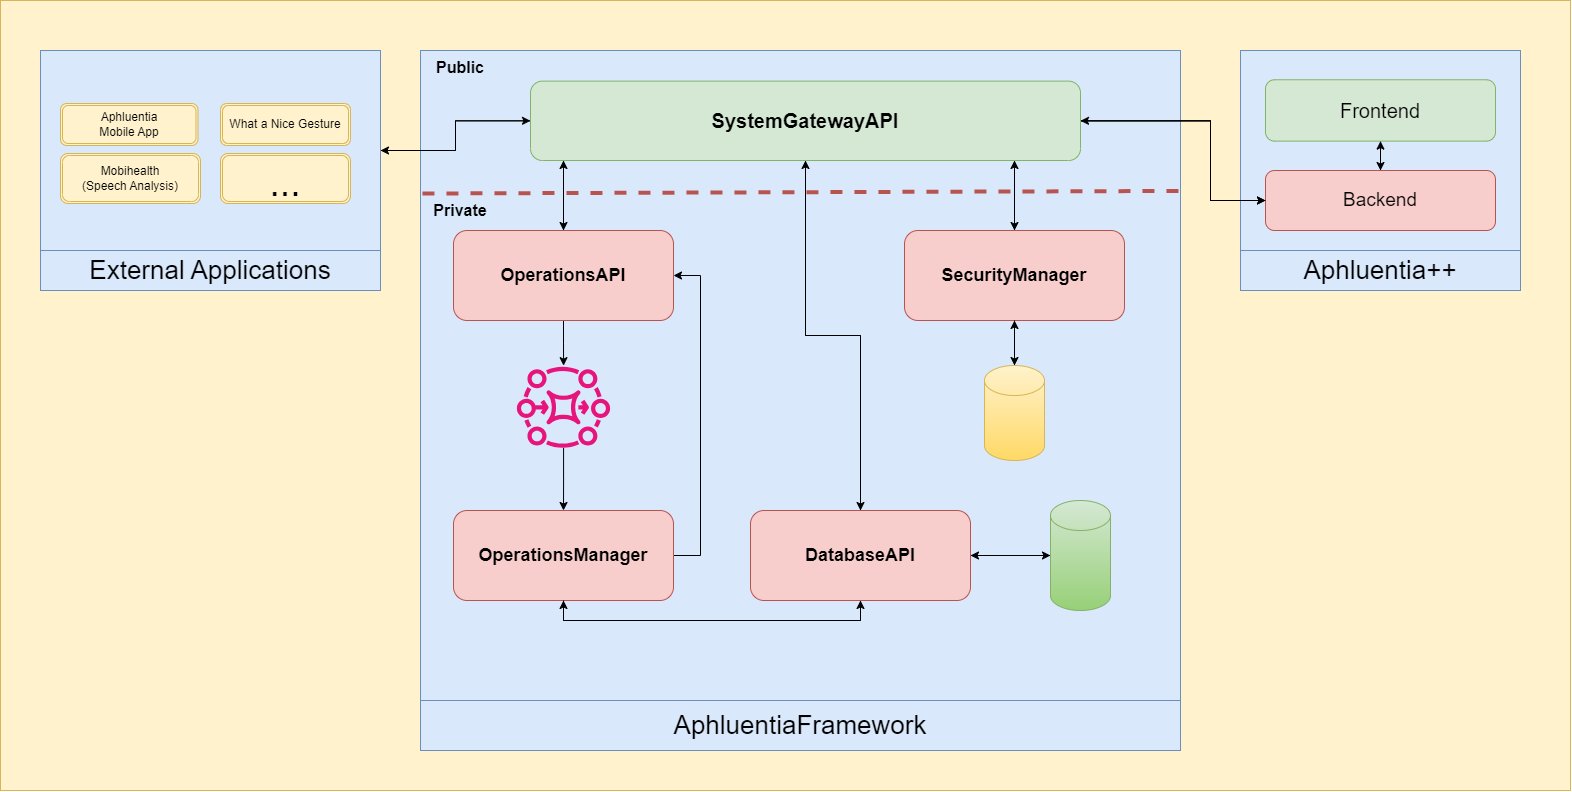

The diagram above was exported from draw.io. Its source (the exported page's mxGraphModel, read from the mxfile embedded in the PNG):
<mxGraphModel dx="1950" dy="469" grid="1" gridSize="10" guides="1" tooltips="1" connect="1" arrows="1" fold="1" page="0" pageScale="1" pageWidth="850" pageHeight="1100" background="#FFFFFF" math="0" shadow="0">
  <root>
    <mxCell id="0" />
    <mxCell id="1" parent="0" />
    <mxCell id="k8yUKYC-vGAlN-Fj5_3C-19" value="" style="rounded=0;whiteSpace=wrap;html=1;fillColor=#fff2cc;strokeColor=#d6b656;" parent="1" vertex="1">
      <mxGeometry x="-80" y="610" width="1570" height="790" as="geometry" />
    </mxCell>
    <mxCell id="ugrjNaNNx_UTJa8pLgEJ-1" value="" style="rounded=0;whiteSpace=wrap;html=1;fillColor=#dae8fc;strokeColor=#6c8ebf;" vertex="1" parent="1">
      <mxGeometry x="340" y="660" width="760" height="650" as="geometry" />
    </mxCell>
    <mxCell id="ugrjNaNNx_UTJa8pLgEJ-36" value="" style="rounded=0;whiteSpace=wrap;html=1;fillColor=#dae8fc;strokeColor=#6c8ebf;" vertex="1" parent="1">
      <mxGeometry x="1160" y="660" width="280" height="200" as="geometry" />
    </mxCell>
    <mxCell id="ugrjNaNNx_UTJa8pLgEJ-47" style="edgeStyle=orthogonalEdgeStyle;rounded=0;orthogonalLoop=1;jettySize=auto;html=1;entryX=0.5;entryY=1;entryDx=0;entryDy=0;" edge="1" parent="1" source="ugrjNaNNx_UTJa8pLgEJ-41" target="ugrjNaNNx_UTJa8pLgEJ-42">
      <mxGeometry relative="1" as="geometry" />
    </mxCell>
    <mxCell id="ugrjNaNNx_UTJa8pLgEJ-41" value="Backend" style="rounded=1;whiteSpace=wrap;html=1;fontSize=19;fillColor=#f8cecc;strokeColor=#b85450;" vertex="1" parent="1">
      <mxGeometry x="1185" y="780" width="230" height="60" as="geometry" />
    </mxCell>
    <mxCell id="ugrjNaNNx_UTJa8pLgEJ-51" style="edgeStyle=orthogonalEdgeStyle;rounded=0;orthogonalLoop=1;jettySize=auto;html=1;entryX=0;entryY=0.5;entryDx=0;entryDy=0;" edge="1" parent="1" source="ugrjNaNNx_UTJa8pLgEJ-32" target="ugrjNaNNx_UTJa8pLgEJ-3">
      <mxGeometry relative="1" as="geometry" />
    </mxCell>
    <mxCell id="ugrjNaNNx_UTJa8pLgEJ-32" value="" style="rounded=0;whiteSpace=wrap;html=1;fillColor=#dae8fc;strokeColor=#6c8ebf;" vertex="1" parent="1">
      <mxGeometry x="-40" y="660" width="340" height="200" as="geometry" />
    </mxCell>
    <mxCell id="k8yUKYC-vGAlN-Fj5_3C-65" value="Aphluentia&lt;br&gt;Mobile App" style="shape=ext;double=1;rounded=1;whiteSpace=wrap;html=1;fillColor=#fff2cc;strokeColor=#d6b656;" parent="1" vertex="1">
      <mxGeometry x="-20" y="713" width="137.5" height="42" as="geometry" />
    </mxCell>
    <mxCell id="k8yUKYC-vGAlN-Fj5_3C-66" value="What a Nice Gesture" style="shape=ext;double=1;rounded=1;whiteSpace=wrap;html=1;fillColor=#fff2cc;strokeColor=#d6b656;" parent="1" vertex="1">
      <mxGeometry x="140" y="713" width="130" height="42" as="geometry" />
    </mxCell>
    <mxCell id="k8yUKYC-vGAlN-Fj5_3C-67" value="Mobihealth &lt;br&gt;(Speech Analysis)" style="shape=ext;double=1;rounded=1;whiteSpace=wrap;html=1;fillColor=#fff2cc;strokeColor=#d6b656;" parent="1" vertex="1">
      <mxGeometry x="-20" y="763" width="140" height="50" as="geometry" />
    </mxCell>
    <mxCell id="SjMHyeGWCHjc_9bX7ADS-15" style="edgeStyle=orthogonalEdgeStyle;rounded=0;orthogonalLoop=1;jettySize=auto;html=1;entryX=0.5;entryY=1;entryDx=0;entryDy=0;strokeWidth=1;" parent="1" edge="1">
      <mxGeometry relative="1" as="geometry">
        <mxPoint x="795" y="850" as="targetPoint" />
      </mxGeometry>
    </mxCell>
    <mxCell id="vZ2ydYzsc5JivmFkv1yq-43" value="&lt;font style=&quot;font-size: 37px;&quot;&gt;...&lt;/font&gt;" style="shape=ext;double=1;rounded=1;whiteSpace=wrap;html=1;fillColor=#fff2cc;strokeColor=#d6b656;align=center;verticalAlign=top;" parent="1" vertex="1">
      <mxGeometry x="140" y="763" width="130" height="50" as="geometry" />
    </mxCell>
    <mxCell id="ugrjNaNNx_UTJa8pLgEJ-2" value="AphluentiaFramework" style="text;html=1;strokeColor=#6c8ebf;fillColor=#dae8fc;align=center;verticalAlign=middle;whiteSpace=wrap;rounded=0;fontSize=26;" vertex="1" parent="1">
      <mxGeometry x="340" y="1310" width="760" height="50" as="geometry" />
    </mxCell>
    <mxCell id="ugrjNaNNx_UTJa8pLgEJ-35" style="edgeStyle=orthogonalEdgeStyle;rounded=0;orthogonalLoop=1;jettySize=auto;html=1;entryX=1;entryY=0.5;entryDx=0;entryDy=0;" edge="1" parent="1" source="ugrjNaNNx_UTJa8pLgEJ-3" target="ugrjNaNNx_UTJa8pLgEJ-32">
      <mxGeometry relative="1" as="geometry" />
    </mxCell>
    <mxCell id="ugrjNaNNx_UTJa8pLgEJ-44" style="edgeStyle=orthogonalEdgeStyle;rounded=0;orthogonalLoop=1;jettySize=auto;html=1;entryX=0;entryY=0.5;entryDx=0;entryDy=0;" edge="1" parent="1" source="ugrjNaNNx_UTJa8pLgEJ-3" target="ugrjNaNNx_UTJa8pLgEJ-41">
      <mxGeometry relative="1" as="geometry">
        <Array as="points">
          <mxPoint x="1130" y="730" />
          <mxPoint x="1130" y="810" />
        </Array>
      </mxGeometry>
    </mxCell>
    <mxCell id="ugrjNaNNx_UTJa8pLgEJ-45" style="edgeStyle=orthogonalEdgeStyle;rounded=0;orthogonalLoop=1;jettySize=auto;html=1;entryX=0;entryY=0.5;entryDx=0;entryDy=0;" edge="1" parent="1" source="ugrjNaNNx_UTJa8pLgEJ-3" target="ugrjNaNNx_UTJa8pLgEJ-41">
      <mxGeometry relative="1" as="geometry">
        <Array as="points">
          <mxPoint x="1130" y="730" />
          <mxPoint x="1130" y="810" />
        </Array>
      </mxGeometry>
    </mxCell>
    <mxCell id="ugrjNaNNx_UTJa8pLgEJ-69" style="edgeStyle=orthogonalEdgeStyle;rounded=0;orthogonalLoop=1;jettySize=auto;html=1;" edge="1" parent="1" source="ugrjNaNNx_UTJa8pLgEJ-3" target="ugrjNaNNx_UTJa8pLgEJ-18">
      <mxGeometry relative="1" as="geometry">
        <Array as="points">
          <mxPoint x="934" y="790" />
          <mxPoint x="934" y="790" />
        </Array>
      </mxGeometry>
    </mxCell>
    <mxCell id="ugrjNaNNx_UTJa8pLgEJ-74" style="edgeStyle=orthogonalEdgeStyle;rounded=0;orthogonalLoop=1;jettySize=auto;html=1;" edge="1" parent="1" source="ugrjNaNNx_UTJa8pLgEJ-3" target="ugrjNaNNx_UTJa8pLgEJ-6">
      <mxGeometry relative="1" as="geometry">
        <Array as="points">
          <mxPoint x="483" y="790" />
          <mxPoint x="483" y="790" />
        </Array>
      </mxGeometry>
    </mxCell>
    <mxCell id="ugrjNaNNx_UTJa8pLgEJ-76" style="edgeStyle=orthogonalEdgeStyle;rounded=0;orthogonalLoop=1;jettySize=auto;html=1;" edge="1" parent="1" source="ugrjNaNNx_UTJa8pLgEJ-3" target="ugrjNaNNx_UTJa8pLgEJ-5">
      <mxGeometry relative="1" as="geometry" />
    </mxCell>
    <mxCell id="ugrjNaNNx_UTJa8pLgEJ-3" value="&lt;font style=&quot;font-size: 20px;&quot;&gt;SystemGatewayAPI&lt;/font&gt;" style="rounded=1;whiteSpace=wrap;html=1;fillColor=#d5e8d4;strokeColor=#82b366;fontStyle=1" vertex="1" parent="1">
      <mxGeometry x="450" y="690.63" width="550" height="79.37" as="geometry" />
    </mxCell>
    <mxCell id="ugrjNaNNx_UTJa8pLgEJ-27" style="edgeStyle=orthogonalEdgeStyle;rounded=0;orthogonalLoop=1;jettySize=auto;html=1;entryX=1;entryY=0.5;entryDx=0;entryDy=0;" edge="1" parent="1" source="ugrjNaNNx_UTJa8pLgEJ-4" target="ugrjNaNNx_UTJa8pLgEJ-5">
      <mxGeometry relative="1" as="geometry" />
    </mxCell>
    <mxCell id="ugrjNaNNx_UTJa8pLgEJ-4" value="" style="shape=cylinder3;whiteSpace=wrap;html=1;boundedLbl=1;backgroundOutline=1;size=15;fillColor=#d5e8d4;strokeColor=#82b366;gradientColor=#97d077;" vertex="1" parent="1">
      <mxGeometry x="970" y="1110" width="60" height="110" as="geometry" />
    </mxCell>
    <mxCell id="ugrjNaNNx_UTJa8pLgEJ-20" style="edgeStyle=orthogonalEdgeStyle;rounded=0;orthogonalLoop=1;jettySize=auto;html=1;" edge="1" parent="1" source="ugrjNaNNx_UTJa8pLgEJ-5" target="ugrjNaNNx_UTJa8pLgEJ-4">
      <mxGeometry relative="1" as="geometry" />
    </mxCell>
    <mxCell id="ugrjNaNNx_UTJa8pLgEJ-77" style="edgeStyle=orthogonalEdgeStyle;rounded=0;orthogonalLoop=1;jettySize=auto;html=1;entryX=0.5;entryY=1;entryDx=0;entryDy=0;" edge="1" parent="1" source="ugrjNaNNx_UTJa8pLgEJ-5" target="ugrjNaNNx_UTJa8pLgEJ-3">
      <mxGeometry relative="1" as="geometry" />
    </mxCell>
    <mxCell id="ugrjNaNNx_UTJa8pLgEJ-79" style="edgeStyle=orthogonalEdgeStyle;rounded=0;orthogonalLoop=1;jettySize=auto;html=1;entryX=0.5;entryY=1;entryDx=0;entryDy=0;" edge="1" parent="1" source="ugrjNaNNx_UTJa8pLgEJ-5" target="ugrjNaNNx_UTJa8pLgEJ-13">
      <mxGeometry relative="1" as="geometry">
        <Array as="points">
          <mxPoint x="780" y="1230" />
          <mxPoint x="483" y="1230" />
        </Array>
      </mxGeometry>
    </mxCell>
    <mxCell id="ugrjNaNNx_UTJa8pLgEJ-5" value="DatabaseAPI" style="rounded=1;whiteSpace=wrap;html=1;fontSize=18;fillColor=#f8cecc;strokeColor=#b85450;fontStyle=1" vertex="1" parent="1">
      <mxGeometry x="670" y="1120" width="220" height="90" as="geometry" />
    </mxCell>
    <mxCell id="ugrjNaNNx_UTJa8pLgEJ-64" style="edgeStyle=orthogonalEdgeStyle;rounded=0;orthogonalLoop=1;jettySize=auto;html=1;" edge="1" parent="1" source="ugrjNaNNx_UTJa8pLgEJ-6" target="ugrjNaNNx_UTJa8pLgEJ-11">
      <mxGeometry relative="1" as="geometry" />
    </mxCell>
    <mxCell id="ugrjNaNNx_UTJa8pLgEJ-75" style="edgeStyle=orthogonalEdgeStyle;rounded=0;orthogonalLoop=1;jettySize=auto;html=1;" edge="1" parent="1" source="ugrjNaNNx_UTJa8pLgEJ-6">
      <mxGeometry relative="1" as="geometry">
        <mxPoint x="483" y="770" as="targetPoint" />
      </mxGeometry>
    </mxCell>
    <mxCell id="ugrjNaNNx_UTJa8pLgEJ-6" value="OperationsAPI" style="rounded=1;whiteSpace=wrap;html=1;fontSize=18;fillColor=#f8cecc;strokeColor=#b85450;fontStyle=1" vertex="1" parent="1">
      <mxGeometry x="373" y="840" width="220" height="90" as="geometry" />
    </mxCell>
    <mxCell id="ugrjNaNNx_UTJa8pLgEJ-15" style="edgeStyle=orthogonalEdgeStyle;rounded=0;orthogonalLoop=1;jettySize=auto;html=1;entryX=0.5;entryY=0;entryDx=0;entryDy=0;" edge="1" parent="1" source="ugrjNaNNx_UTJa8pLgEJ-11" target="ugrjNaNNx_UTJa8pLgEJ-13">
      <mxGeometry relative="1" as="geometry" />
    </mxCell>
    <mxCell id="ugrjNaNNx_UTJa8pLgEJ-11" value="" style="sketch=0;outlineConnect=0;fontColor=#232F3E;gradientColor=none;fillColor=#E7157B;strokeColor=none;dashed=0;verticalLabelPosition=bottom;verticalAlign=top;align=center;html=1;fontSize=12;fontStyle=0;aspect=fixed;pointerEvents=1;shape=mxgraph.aws4.mq_broker;" vertex="1" parent="1">
      <mxGeometry x="436.37" y="975" width="93.26" height="82.5" as="geometry" />
    </mxCell>
    <mxCell id="ugrjNaNNx_UTJa8pLgEJ-16" style="edgeStyle=orthogonalEdgeStyle;rounded=0;orthogonalLoop=1;jettySize=auto;html=1;entryX=1;entryY=0.5;entryDx=0;entryDy=0;exitX=1;exitY=0.5;exitDx=0;exitDy=0;" edge="1" parent="1" source="ugrjNaNNx_UTJa8pLgEJ-13" target="ugrjNaNNx_UTJa8pLgEJ-6">
      <mxGeometry relative="1" as="geometry">
        <Array as="points">
          <mxPoint x="620" y="1165" />
          <mxPoint x="620" y="885" />
        </Array>
      </mxGeometry>
    </mxCell>
    <mxCell id="ugrjNaNNx_UTJa8pLgEJ-13" value="OperationsManager" style="rounded=1;whiteSpace=wrap;html=1;fontSize=18;fillColor=#f8cecc;strokeColor=#b85450;fontStyle=1" vertex="1" parent="1">
      <mxGeometry x="373" y="1120" width="220" height="90" as="geometry" />
    </mxCell>
    <mxCell id="ugrjNaNNx_UTJa8pLgEJ-68" style="edgeStyle=orthogonalEdgeStyle;rounded=0;orthogonalLoop=1;jettySize=auto;html=1;entryX=0.88;entryY=1;entryDx=0;entryDy=0;entryPerimeter=0;" edge="1" parent="1" source="ugrjNaNNx_UTJa8pLgEJ-18" target="ugrjNaNNx_UTJa8pLgEJ-3">
      <mxGeometry relative="1" as="geometry">
        <Array as="points" />
      </mxGeometry>
    </mxCell>
    <mxCell id="ugrjNaNNx_UTJa8pLgEJ-18" value="SecurityManager" style="rounded=1;whiteSpace=wrap;html=1;fontSize=18;fillColor=#f8cecc;strokeColor=#b85450;fontStyle=1;" vertex="1" parent="1">
      <mxGeometry x="824" y="840" width="220" height="90" as="geometry" />
    </mxCell>
    <mxCell id="ugrjNaNNx_UTJa8pLgEJ-70" style="edgeStyle=orthogonalEdgeStyle;rounded=0;orthogonalLoop=1;jettySize=auto;html=1;entryX=0.5;entryY=1;entryDx=0;entryDy=0;" edge="1" parent="1" source="ugrjNaNNx_UTJa8pLgEJ-21" target="ugrjNaNNx_UTJa8pLgEJ-18">
      <mxGeometry relative="1" as="geometry" />
    </mxCell>
    <mxCell id="ugrjNaNNx_UTJa8pLgEJ-21" value="" style="shape=cylinder3;whiteSpace=wrap;html=1;boundedLbl=1;backgroundOutline=1;size=15;fillColor=#fff2cc;strokeColor=#d6b656;gradientColor=#ffd966;" vertex="1" parent="1">
      <mxGeometry x="904" y="975" width="60" height="95" as="geometry" />
    </mxCell>
    <mxCell id="ugrjNaNNx_UTJa8pLgEJ-33" value="External Applications" style="text;html=1;strokeColor=#6c8ebf;fillColor=#dae8fc;align=center;verticalAlign=middle;whiteSpace=wrap;rounded=0;fontSize=26;" vertex="1" parent="1">
      <mxGeometry x="-40" y="860" width="340" height="40" as="geometry" />
    </mxCell>
    <mxCell id="ugrjNaNNx_UTJa8pLgEJ-40" value="Aphluentia++" style="text;html=1;strokeColor=#6c8ebf;fillColor=#dae8fc;align=center;verticalAlign=middle;whiteSpace=wrap;rounded=0;fontSize=26;" vertex="1" parent="1">
      <mxGeometry x="1160" y="860" width="280" height="40" as="geometry" />
    </mxCell>
    <mxCell id="ugrjNaNNx_UTJa8pLgEJ-43" style="edgeStyle=orthogonalEdgeStyle;rounded=0;orthogonalLoop=1;jettySize=auto;html=1;entryX=1;entryY=0.5;entryDx=0;entryDy=0;" edge="1" parent="1" source="ugrjNaNNx_UTJa8pLgEJ-41" target="ugrjNaNNx_UTJa8pLgEJ-3">
      <mxGeometry relative="1" as="geometry">
        <Array as="points">
          <mxPoint x="1130" y="810" />
          <mxPoint x="1130" y="730" />
        </Array>
      </mxGeometry>
    </mxCell>
    <mxCell id="ugrjNaNNx_UTJa8pLgEJ-46" style="edgeStyle=orthogonalEdgeStyle;rounded=0;orthogonalLoop=1;jettySize=auto;html=1;entryX=0.5;entryY=0;entryDx=0;entryDy=0;" edge="1" parent="1" source="ugrjNaNNx_UTJa8pLgEJ-42" target="ugrjNaNNx_UTJa8pLgEJ-41">
      <mxGeometry relative="1" as="geometry" />
    </mxCell>
    <mxCell id="ugrjNaNNx_UTJa8pLgEJ-42" value="&lt;font style=&quot;font-size: 20px;&quot;&gt;Frontend&lt;/font&gt;" style="rounded=1;whiteSpace=wrap;html=1;fillColor=#d5e8d4;strokeColor=#82b366;" vertex="1" parent="1">
      <mxGeometry x="1185" y="689.26" width="230" height="61.37" as="geometry" />
    </mxCell>
    <mxCell id="ugrjNaNNx_UTJa8pLgEJ-48" value="" style="endArrow=none;dashed=1;html=1;rounded=0;entryX=1.002;entryY=0.216;entryDx=0;entryDy=0;entryPerimeter=0;exitX=-0.004;exitY=0.22;exitDx=0;exitDy=0;exitPerimeter=0;fontSize=19;strokeWidth=4;fillColor=#f8cecc;strokeColor=#b85450;" edge="1" parent="1">
      <mxGeometry width="50" height="50" relative="1" as="geometry">
        <mxPoint x="341.96000000000004" y="803" as="sourcePoint" />
        <mxPoint x="1106.52" y="800.4000000000001" as="targetPoint" />
      </mxGeometry>
    </mxCell>
    <mxCell id="ugrjNaNNx_UTJa8pLgEJ-49" value="Public" style="text;html=1;strokeColor=none;fillColor=none;align=center;verticalAlign=middle;whiteSpace=wrap;rounded=0;fontSize=16;fontStyle=1" vertex="1" parent="1">
      <mxGeometry x="340" y="667" width="80" height="20" as="geometry" />
    </mxCell>
    <mxCell id="ugrjNaNNx_UTJa8pLgEJ-50" value="Private" style="text;html=1;strokeColor=none;fillColor=none;align=center;verticalAlign=middle;whiteSpace=wrap;rounded=0;gradientColor=#ea6b66;fontColor=#000000;fontSize=16;fontStyle=1" vertex="1" parent="1">
      <mxGeometry x="340" y="810" width="80" height="20" as="geometry" />
    </mxCell>
    <mxCell id="ugrjNaNNx_UTJa8pLgEJ-65" style="edgeStyle=orthogonalEdgeStyle;rounded=0;orthogonalLoop=1;jettySize=auto;html=1;entryX=0.5;entryY=0;entryDx=0;entryDy=0;entryPerimeter=0;" edge="1" parent="1" source="ugrjNaNNx_UTJa8pLgEJ-18" target="ugrjNaNNx_UTJa8pLgEJ-21">
      <mxGeometry relative="1" as="geometry" />
    </mxCell>
    <mxCell id="ugrjNaNNx_UTJa8pLgEJ-78" style="edgeStyle=orthogonalEdgeStyle;rounded=0;orthogonalLoop=1;jettySize=auto;html=1;entryX=0.5;entryY=1;entryDx=0;entryDy=0;" edge="1" parent="1" source="ugrjNaNNx_UTJa8pLgEJ-13" target="ugrjNaNNx_UTJa8pLgEJ-5">
      <mxGeometry relative="1" as="geometry">
        <Array as="points">
          <mxPoint x="483" y="1230" />
          <mxPoint x="780" y="1230" />
        </Array>
      </mxGeometry>
    </mxCell>
  </root>
</mxGraphModel>